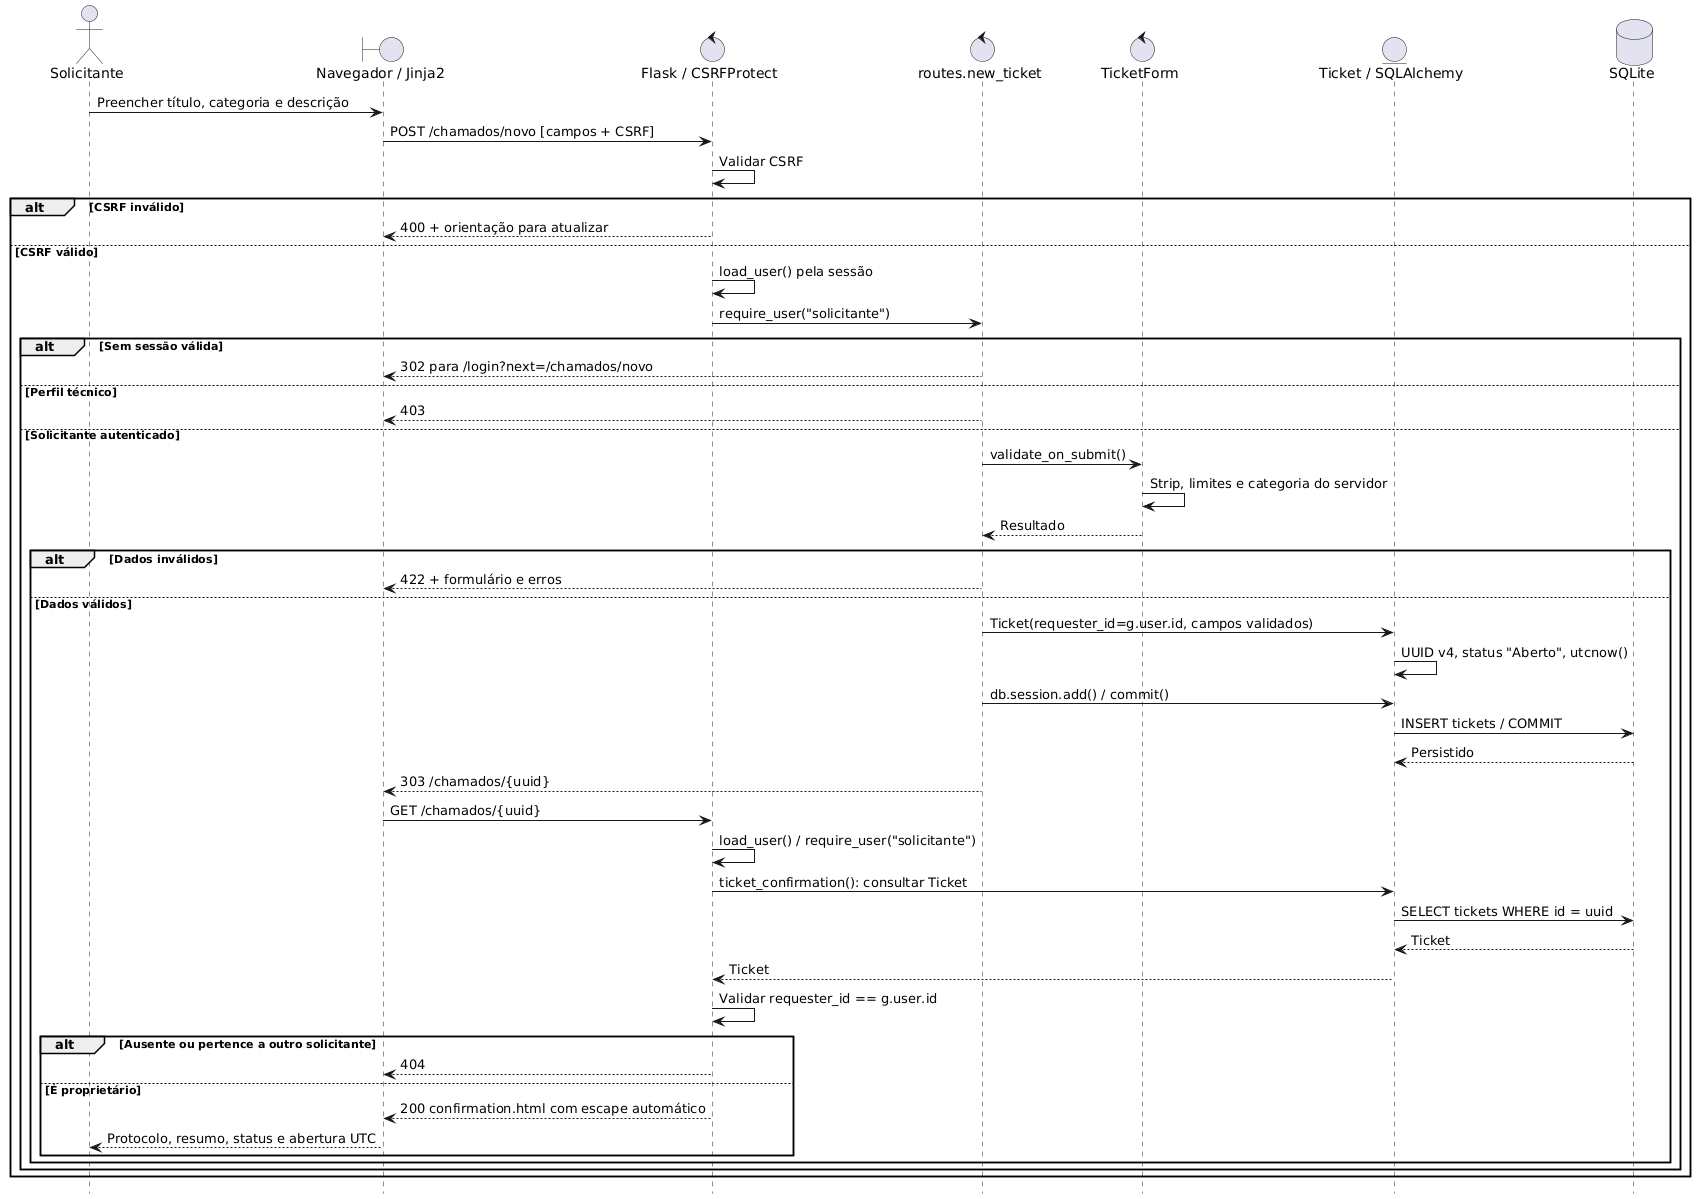

The diagram above was rendered by PlantUML. Its source (embedded in the PNG):
@startuml
hide footbox
skinparam backgroundColor #FFFFFF
skinparam shadowing false
skinparam defaultFontName SansSerif
actor "Solicitante" as U
boundary "Navegador / Jinja2" as UI
control "Flask / CSRFProtect" as F
control "routes.new_ticket" as R
control "TicketForm" as Form
entity "Ticket / SQLAlchemy" as ORM
database "SQLite" as DB
U -> UI : Preencher título, categoria e descrição
UI -> F : POST /chamados/novo [campos + CSRF]
F -> F : Validar CSRF
alt CSRF inválido
  F --> UI : 400 + orientação para atualizar
else CSRF válido
  F -> F : load_user() pela sessão
  F -> R : require_user("solicitante")
  alt Sem sessão válida
    R --> UI : 302 para /login?next=/chamados/novo
  else Perfil técnico
    R --> UI : 403
  else Solicitante autenticado
    R -> Form : validate_on_submit()
    Form -> Form : Strip, limites e categoria do servidor
    Form --> R : Resultado
    alt Dados inválidos
      R --> UI : 422 + formulário e erros
    else Dados válidos
      R -> ORM : Ticket(requester_id=g.user.id, campos validados)
      ORM -> ORM : UUID v4, status "Aberto", utcnow()
      R -> ORM : db.session.add() / commit()
      ORM -> DB : INSERT tickets / COMMIT
      DB --> ORM : Persistido
      R --> UI : 303 /chamados/{uuid}
      UI -> F : GET /chamados/{uuid}
      F -> F : load_user() / require_user("solicitante")
      F -> ORM : ticket_confirmation(): consultar Ticket
      ORM -> DB : SELECT tickets WHERE id = uuid
      DB --> ORM : Ticket
      ORM --> F : Ticket
      F -> F : Validar requester_id == g.user.id
      alt Ausente ou pertence a outro solicitante
        F --> UI : 404
      else É proprietário
        F --> UI : 200 confirmation.html com escape automático
        UI --> U : Protocolo, resumo, status e abertura UTC
      end
    end
  end
end
@enduml